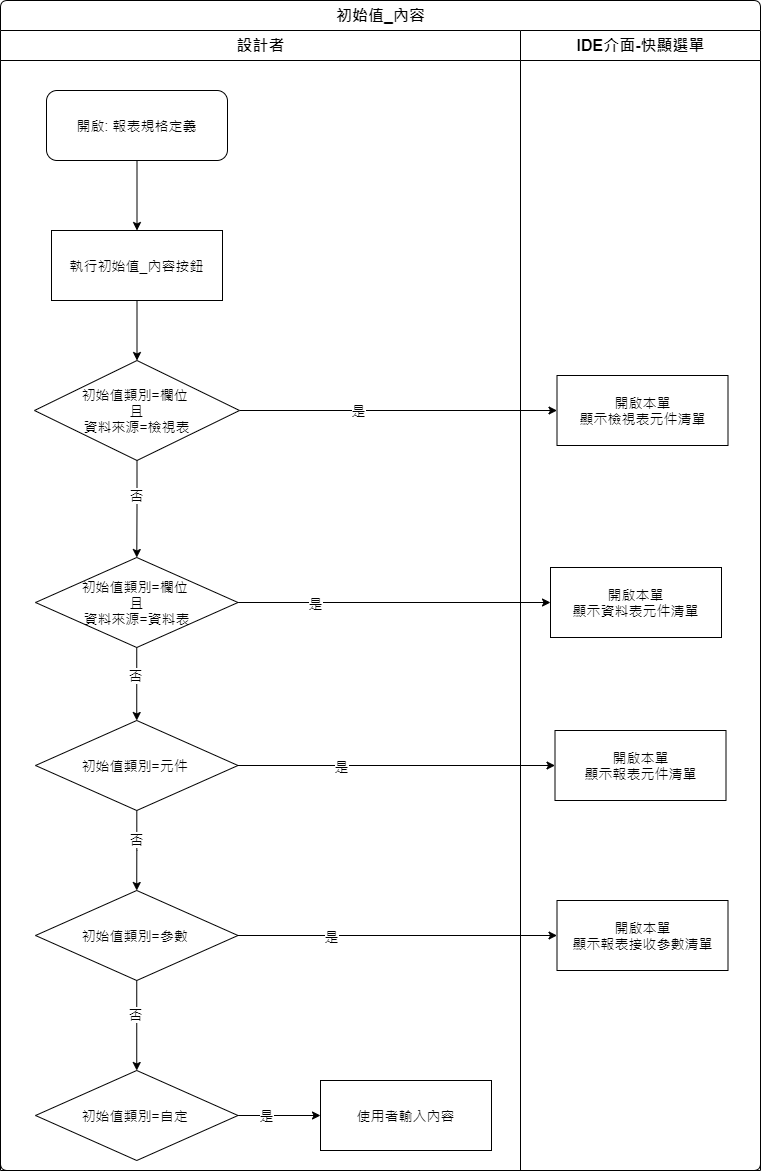

The diagram above was exported from draw.io. Its source (the exported page's mxGraphModel, read from the mxfile embedded in the PNG):
<mxGraphModel dx="1038" dy="630" grid="1" gridSize="10" guides="1" tooltips="1" connect="1" arrows="1" fold="1" page="1" pageScale="1" pageWidth="827" pageHeight="1169" math="0" shadow="0">
  <root>
    <mxCell id="STfLuQ3iFeFO8N6qEzKi-0" />
    <mxCell id="STfLuQ3iFeFO8N6qEzKi-1" parent="STfLuQ3iFeFO8N6qEzKi-0" />
    <mxCell id="STfLuQ3iFeFO8N6qEzKi-2" value="初始值_內容" style="swimlane;html=1;childLayout=stackLayout;resizeParent=1;resizeParentMax=0;strokeWidth=1;fontSize=16;rounded=1;arcSize=8;startSize=30;labelBackgroundColor=none;align=center;" vertex="1" parent="STfLuQ3iFeFO8N6qEzKi-1">
      <mxGeometry x="31" y="40" width="760" height="1170" as="geometry" />
    </mxCell>
    <mxCell id="STfLuQ3iFeFO8N6qEzKi-15" style="edgeStyle=orthogonalEdgeStyle;rounded=0;orthogonalLoop=1;jettySize=auto;html=1;" edge="1" parent="STfLuQ3iFeFO8N6qEzKi-2" source="STfLuQ3iFeFO8N6qEzKi-10" target="STfLuQ3iFeFO8N6qEzKi-14">
      <mxGeometry relative="1" as="geometry" />
    </mxCell>
    <mxCell id="STfLuQ3iFeFO8N6qEzKi-16" value="是" style="edgeLabel;html=1;align=center;verticalAlign=middle;resizable=0;points=[];fontSize=14;" vertex="1" connectable="0" parent="STfLuQ3iFeFO8N6qEzKi-15">
      <mxGeometry x="-0.2584" y="1" relative="1" as="geometry">
        <mxPoint as="offset" />
      </mxGeometry>
    </mxCell>
    <mxCell id="STfLuQ3iFeFO8N6qEzKi-17" style="edgeStyle=orthogonalEdgeStyle;rounded=0;orthogonalLoop=1;jettySize=auto;html=1;" edge="1" parent="STfLuQ3iFeFO8N6qEzKi-2" source="STfLuQ3iFeFO8N6qEzKi-11" target="STfLuQ3iFeFO8N6qEzKi-20">
      <mxGeometry relative="1" as="geometry" />
    </mxCell>
    <mxCell id="STfLuQ3iFeFO8N6qEzKi-18" value="是" style="edgeLabel;html=1;align=center;verticalAlign=middle;resizable=0;points=[];fontSize=14;" vertex="1" connectable="0" parent="STfLuQ3iFeFO8N6qEzKi-17">
      <mxGeometry x="-0.7586" relative="1" as="geometry">
        <mxPoint x="39" as="offset" />
      </mxGeometry>
    </mxCell>
    <mxCell id="STfLuQ3iFeFO8N6qEzKi-3" value="設計者" style="swimlane;html=1;startSize=30;fontSize=16;strokeWidth=1;" vertex="1" parent="STfLuQ3iFeFO8N6qEzKi-2">
      <mxGeometry y="30" width="520" height="1140" as="geometry" />
    </mxCell>
    <mxCell id="STfLuQ3iFeFO8N6qEzKi-4" style="edgeStyle=orthogonalEdgeStyle;rounded=0;orthogonalLoop=1;jettySize=auto;html=1;fontSize=14;" edge="1" parent="STfLuQ3iFeFO8N6qEzKi-3" source="STfLuQ3iFeFO8N6qEzKi-5" target="STfLuQ3iFeFO8N6qEzKi-7">
      <mxGeometry relative="1" as="geometry" />
    </mxCell>
    <mxCell id="STfLuQ3iFeFO8N6qEzKi-5" value="開啟: 報表規格定義" style="rounded=1;whiteSpace=wrap;html=1;strokeWidth=1;fontSize=14;" vertex="1" parent="STfLuQ3iFeFO8N6qEzKi-3">
      <mxGeometry x="46" y="60" width="181" height="70" as="geometry" />
    </mxCell>
    <mxCell id="STfLuQ3iFeFO8N6qEzKi-6" style="edgeStyle=orthogonalEdgeStyle;rounded=0;orthogonalLoop=1;jettySize=auto;html=1;" edge="1" parent="STfLuQ3iFeFO8N6qEzKi-3" source="STfLuQ3iFeFO8N6qEzKi-7" target="STfLuQ3iFeFO8N6qEzKi-10">
      <mxGeometry relative="1" as="geometry" />
    </mxCell>
    <mxCell id="STfLuQ3iFeFO8N6qEzKi-7" value="執行初始值_內容按鈕" style="rounded=0;whiteSpace=wrap;html=1;strokeWidth=1;fontSize=14;" vertex="1" parent="STfLuQ3iFeFO8N6qEzKi-3">
      <mxGeometry x="51" y="200" width="171" height="70" as="geometry" />
    </mxCell>
    <mxCell id="STfLuQ3iFeFO8N6qEzKi-8" style="edgeStyle=orthogonalEdgeStyle;rounded=0;orthogonalLoop=1;jettySize=auto;html=1;" edge="1" parent="STfLuQ3iFeFO8N6qEzKi-3" source="STfLuQ3iFeFO8N6qEzKi-10" target="STfLuQ3iFeFO8N6qEzKi-11">
      <mxGeometry relative="1" as="geometry" />
    </mxCell>
    <mxCell id="STfLuQ3iFeFO8N6qEzKi-9" value="&lt;font style=&quot;font-size: 14px&quot;&gt;否&lt;/font&gt;" style="edgeLabel;html=1;align=center;verticalAlign=middle;resizable=0;points=[];" vertex="1" connectable="0" parent="STfLuQ3iFeFO8N6qEzKi-8">
      <mxGeometry x="-0.2933" y="-1" relative="1" as="geometry">
        <mxPoint as="offset" />
      </mxGeometry>
    </mxCell>
    <mxCell id="STfLuQ3iFeFO8N6qEzKi-10" value="初始值類別=欄位&amp;nbsp;&lt;br&gt;且&lt;br&gt;資料來源=檢視表" style="rhombus;whiteSpace=wrap;html=1;fontSize=14;" vertex="1" parent="STfLuQ3iFeFO8N6qEzKi-3">
      <mxGeometry x="34" y="330" width="205" height="100" as="geometry" />
    </mxCell>
    <mxCell id="STfLuQ3iFeFO8N6qEzKi-25" style="edgeStyle=orthogonalEdgeStyle;rounded=0;orthogonalLoop=1;jettySize=auto;html=1;fontFamily=Helvetica;fontSize=14;fontColor=#000000;" edge="1" parent="STfLuQ3iFeFO8N6qEzKi-3" source="STfLuQ3iFeFO8N6qEzKi-11" target="STfLuQ3iFeFO8N6qEzKi-23">
      <mxGeometry relative="1" as="geometry" />
    </mxCell>
    <mxCell id="STfLuQ3iFeFO8N6qEzKi-27" value="否" style="edgeLabel;html=1;align=center;verticalAlign=middle;resizable=0;points=[];fontSize=14;fontFamily=Helvetica;fontColor=#000000;" vertex="1" connectable="0" parent="STfLuQ3iFeFO8N6qEzKi-25">
      <mxGeometry x="-0.2681" y="-2" relative="1" as="geometry">
        <mxPoint as="offset" />
      </mxGeometry>
    </mxCell>
    <mxCell id="STfLuQ3iFeFO8N6qEzKi-11" value="初始值類別=欄位&amp;nbsp;&lt;br&gt;且&lt;br&gt;資料來源=資料表" style="rhombus;whiteSpace=wrap;html=1;fontSize=14;" vertex="1" parent="STfLuQ3iFeFO8N6qEzKi-3">
      <mxGeometry x="35" y="527" width="202.5" height="90" as="geometry" />
    </mxCell>
    <mxCell id="STfLuQ3iFeFO8N6qEzKi-31" style="edgeStyle=orthogonalEdgeStyle;rounded=0;orthogonalLoop=1;jettySize=auto;html=1;entryX=0.5;entryY=0;entryDx=0;entryDy=0;fontFamily=Helvetica;fontSize=14;fontColor=#000000;" edge="1" parent="STfLuQ3iFeFO8N6qEzKi-3" source="STfLuQ3iFeFO8N6qEzKi-23" target="STfLuQ3iFeFO8N6qEzKi-29">
      <mxGeometry relative="1" as="geometry" />
    </mxCell>
    <mxCell id="STfLuQ3iFeFO8N6qEzKi-33" value="否" style="edgeLabel;html=1;align=center;verticalAlign=middle;resizable=0;points=[];fontSize=14;fontFamily=Helvetica;fontColor=#000000;" vertex="1" connectable="0" parent="STfLuQ3iFeFO8N6qEzKi-31">
      <mxGeometry x="-0.2797" y="1" relative="1" as="geometry">
        <mxPoint x="-2" as="offset" />
      </mxGeometry>
    </mxCell>
    <mxCell id="STfLuQ3iFeFO8N6qEzKi-23" value="初始值類別=元件&amp;nbsp;" style="rhombus;whiteSpace=wrap;html=1;fontSize=14;" vertex="1" parent="STfLuQ3iFeFO8N6qEzKi-3">
      <mxGeometry x="35" y="690" width="202.5" height="90" as="geometry" />
    </mxCell>
    <mxCell id="STfLuQ3iFeFO8N6qEzKi-37" style="edgeStyle=orthogonalEdgeStyle;rounded=0;orthogonalLoop=1;jettySize=auto;html=1;fontFamily=Helvetica;fontSize=14;fontColor=#000000;" edge="1" parent="STfLuQ3iFeFO8N6qEzKi-3" source="STfLuQ3iFeFO8N6qEzKi-29" target="STfLuQ3iFeFO8N6qEzKi-35">
      <mxGeometry relative="1" as="geometry" />
    </mxCell>
    <mxCell id="STfLuQ3iFeFO8N6qEzKi-38" value="否" style="edgeLabel;html=1;align=center;verticalAlign=middle;resizable=0;points=[];fontSize=14;fontFamily=Helvetica;fontColor=#000000;" vertex="1" connectable="0" parent="STfLuQ3iFeFO8N6qEzKi-37">
      <mxGeometry x="-0.272" y="-2" relative="1" as="geometry">
        <mxPoint as="offset" />
      </mxGeometry>
    </mxCell>
    <mxCell id="STfLuQ3iFeFO8N6qEzKi-29" value="初始值類別=參數&amp;nbsp;" style="rhombus;whiteSpace=wrap;html=1;fontSize=14;" vertex="1" parent="STfLuQ3iFeFO8N6qEzKi-3">
      <mxGeometry x="35" y="860" width="202.5" height="90" as="geometry" />
    </mxCell>
    <mxCell id="STfLuQ3iFeFO8N6qEzKi-39" style="edgeStyle=orthogonalEdgeStyle;rounded=0;orthogonalLoop=1;jettySize=auto;html=1;entryX=0;entryY=0.5;entryDx=0;entryDy=0;fontFamily=Helvetica;fontSize=14;fontColor=#000000;" edge="1" parent="STfLuQ3iFeFO8N6qEzKi-3" source="STfLuQ3iFeFO8N6qEzKi-35" target="STfLuQ3iFeFO8N6qEzKi-36">
      <mxGeometry relative="1" as="geometry" />
    </mxCell>
    <mxCell id="STfLuQ3iFeFO8N6qEzKi-40" value="是" style="edgeLabel;html=1;align=center;verticalAlign=middle;resizable=0;points=[];fontSize=14;fontFamily=Helvetica;fontColor=#000000;" vertex="1" connectable="0" parent="STfLuQ3iFeFO8N6qEzKi-39">
      <mxGeometry x="-0.337" y="1" relative="1" as="geometry">
        <mxPoint x="1" as="offset" />
      </mxGeometry>
    </mxCell>
    <mxCell id="STfLuQ3iFeFO8N6qEzKi-35" value="初始值類別=自定&amp;nbsp;" style="rhombus;whiteSpace=wrap;html=1;fontSize=14;" vertex="1" parent="STfLuQ3iFeFO8N6qEzKi-3">
      <mxGeometry x="35" y="1040" width="202.5" height="90" as="geometry" />
    </mxCell>
    <mxCell id="STfLuQ3iFeFO8N6qEzKi-36" value="使用者輸入內容" style="rounded=0;whiteSpace=wrap;html=1;strokeWidth=1;fontSize=14;" vertex="1" parent="STfLuQ3iFeFO8N6qEzKi-3">
      <mxGeometry x="320" y="1050" width="171" height="70" as="geometry" />
    </mxCell>
    <mxCell id="STfLuQ3iFeFO8N6qEzKi-13" value="IDE介面-快顯選單" style="swimlane;html=1;startSize=30;fontSize=16;strokeWidth=1;" vertex="1" parent="STfLuQ3iFeFO8N6qEzKi-2">
      <mxGeometry x="520" y="30" width="240" height="1140" as="geometry" />
    </mxCell>
    <mxCell id="STfLuQ3iFeFO8N6qEzKi-14" value="開啟本單&lt;br&gt;顯示檢視表元件清單" style="rounded=0;whiteSpace=wrap;html=1;strokeWidth=1;fontSize=14;" vertex="1" parent="STfLuQ3iFeFO8N6qEzKi-13">
      <mxGeometry x="36.5" y="345" width="171" height="70" as="geometry" />
    </mxCell>
    <mxCell id="STfLuQ3iFeFO8N6qEzKi-20" value="開啟本單&lt;br&gt;顯示資料表元件清單" style="rounded=0;whiteSpace=wrap;html=1;strokeWidth=1;fontSize=14;" vertex="1" parent="STfLuQ3iFeFO8N6qEzKi-13">
      <mxGeometry x="30" y="537" width="171" height="70" as="geometry" />
    </mxCell>
    <mxCell id="STfLuQ3iFeFO8N6qEzKi-24" value="開啟本單&lt;br&gt;顯示報表元件清單" style="rounded=0;whiteSpace=wrap;html=1;strokeWidth=1;fontSize=14;" vertex="1" parent="STfLuQ3iFeFO8N6qEzKi-13">
      <mxGeometry x="34.5" y="700" width="171" height="70" as="geometry" />
    </mxCell>
    <mxCell id="STfLuQ3iFeFO8N6qEzKi-30" value="開啟本單&lt;br&gt;顯示報表接收參數清單" style="rounded=0;whiteSpace=wrap;html=1;strokeWidth=1;fontSize=14;" vertex="1" parent="STfLuQ3iFeFO8N6qEzKi-13">
      <mxGeometry x="36.5" y="870" width="171" height="70" as="geometry" />
    </mxCell>
    <mxCell id="STfLuQ3iFeFO8N6qEzKi-26" style="edgeStyle=orthogonalEdgeStyle;rounded=0;orthogonalLoop=1;jettySize=auto;html=1;entryX=0;entryY=0.5;entryDx=0;entryDy=0;fontFamily=Helvetica;fontSize=14;fontColor=#000000;" edge="1" parent="STfLuQ3iFeFO8N6qEzKi-2" source="STfLuQ3iFeFO8N6qEzKi-23" target="STfLuQ3iFeFO8N6qEzKi-24">
      <mxGeometry relative="1" as="geometry" />
    </mxCell>
    <mxCell id="STfLuQ3iFeFO8N6qEzKi-28" value="是" style="edgeLabel;html=1;align=center;verticalAlign=middle;resizable=0;points=[];fontSize=14;fontFamily=Helvetica;fontColor=#000000;" vertex="1" connectable="0" parent="STfLuQ3iFeFO8N6qEzKi-26">
      <mxGeometry x="-0.3575" y="-2" relative="1" as="geometry">
        <mxPoint x="1" y="-2" as="offset" />
      </mxGeometry>
    </mxCell>
    <mxCell id="STfLuQ3iFeFO8N6qEzKi-32" style="edgeStyle=orthogonalEdgeStyle;rounded=0;orthogonalLoop=1;jettySize=auto;html=1;entryX=0;entryY=0.5;entryDx=0;entryDy=0;fontFamily=Helvetica;fontSize=14;fontColor=#000000;" edge="1" parent="STfLuQ3iFeFO8N6qEzKi-2" source="STfLuQ3iFeFO8N6qEzKi-29" target="STfLuQ3iFeFO8N6qEzKi-30">
      <mxGeometry relative="1" as="geometry" />
    </mxCell>
    <mxCell id="STfLuQ3iFeFO8N6qEzKi-34" value="是" style="edgeLabel;html=1;align=center;verticalAlign=middle;resizable=0;points=[];fontSize=14;fontFamily=Helvetica;fontColor=#000000;" vertex="1" connectable="0" parent="STfLuQ3iFeFO8N6qEzKi-32">
      <mxGeometry x="-0.4201" y="-2" relative="1" as="geometry">
        <mxPoint x="1" y="-2" as="offset" />
      </mxGeometry>
    </mxCell>
  </root>
</mxGraphModel>